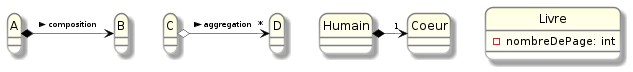

The diagram above was rendered by PlantUML. Its source (embedded in the PNG):
@startuml compositionVsAggregation
!include ./config/params.iuml

class A
class B

A *-> B: composition >

C o-> "*" D: aggregation >


Humain *-> "1" Coeur


class Livre {
    -nombreDePage: int
}
@enduml